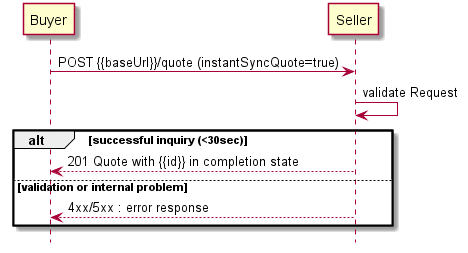

The diagram above was rendered by PlantUML. Its source (embedded in the PNG):
@startuml

hide footbox

participant Buyer
participant Seller

Buyer -> Seller : POST {{baseUrl}}/quote (instantSyncQuote=true)

Seller -> Seller : validate Request

alt successful inquiry (<30sec)
    Buyer <-- Seller : 201 Quote with {{id}} in completion state
else validation or internal problem
    Buyer <-- Seller: 4xx/5xx : error response
end
@enduml